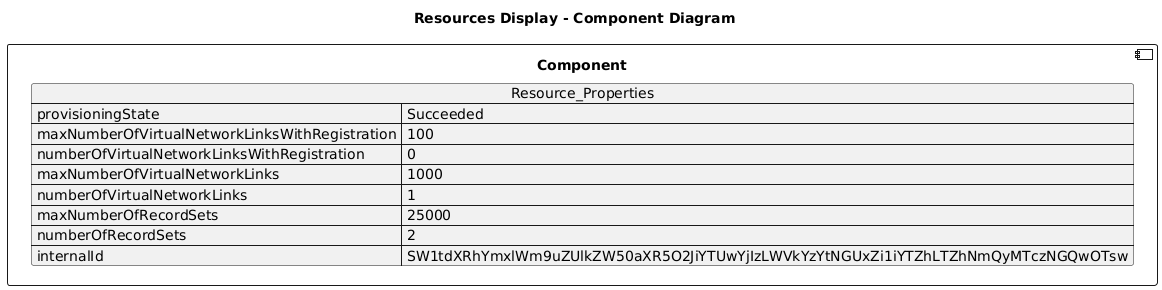

The diagram above was rendered by PlantUML. Its source (embedded in the PNG):
@startuml

title Resources Display - Component Diagram

component Component {

json  Resource_Properties {
  "provisioningState": "Succeeded",
  "maxNumberOfVirtualNetworkLinksWithRegistration": 100,
  "numberOfVirtualNetworkLinksWithRegistration": 0,
  "maxNumberOfVirtualNetworkLinks": 1000,
  "numberOfVirtualNetworkLinks": 1,
  "maxNumberOfRecordSets": 25000,
  "numberOfRecordSets": 2,
  "internalId": "SW1tdXRhYmxlWm9uZUlkZW50aXR5O2JiYTUwYjIzLWVkYzYtNGUxZi1iYTZhLTZhNmQyMTczNGQwOTsw"
}
}
@enduml